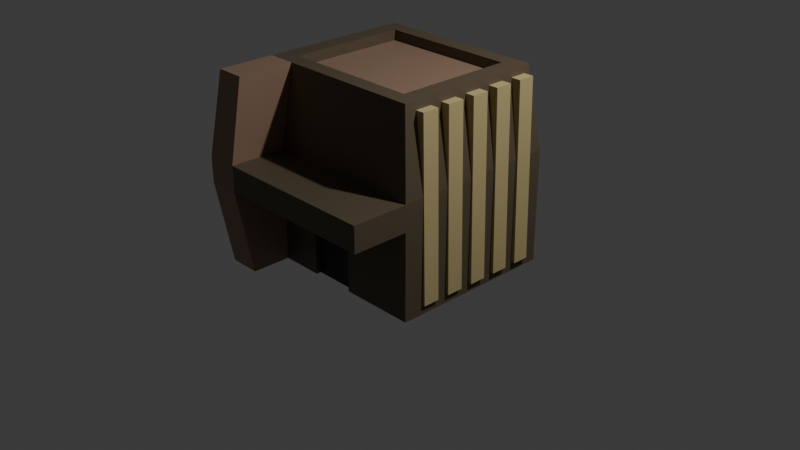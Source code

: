 # Source: dessert_house1A_F110_.blend  (saved by Blender 4.4.32; exported with 4.5.12 LTS)
import bpy
from mathutils import Matrix  # noqa: F401  (used for matrix-valued properties, if any)

bpy.ops.wm.read_factory_settings(use_empty=True)
scene = bpy.context.scene
scene.name = 'Scene'

# ---- collections
col_collection = bpy.data.collections.new('Collection'); scene.collection.children.link(col_collection)

# ---- materials (node trees are filled in below, after node groups)
mat_material = bpy.data.materials.new('Material')
mat_material.alpha_threshold = 0.0
mat_material.use_transparent_shadow = False
mat_material.roughness = 0.5
mat_material.line_color = (0.0, 0.0, 0.0, 1.0)
mat_material_002 = bpy.data.materials.new('Material.002')
mat_material_002.use_transparent_shadow = False
mat_material_003 = bpy.data.materials.new('Material.003')
mat_material_003.use_transparent_shadow = False
mat_material_001 = bpy.data.materials.new('Material.001')
mat_material_001.use_transparent_shadow = False

# ---- material node trees
mat_material.use_nodes = True; mat_material.node_tree.nodes.clear()
_N = mat_material.node_tree.nodes; _L = mat_material.node_tree.links
n0 = _N.new('ShaderNodeOutputMaterial'); n0.name = 'Material Output'; n0.location = (300, 300)
n1 = _N.new('ShaderNodeBsdfPrincipled'); n1.name = 'Principled BSDF'; n1.location = (10, 300)
n1.inputs[0].default_value = (0.1108, 0.08266, 0.05201, 1.0)
n1.inputs[3].default_value = 1.45
_L.new(n1.outputs[0], n0.inputs[0])
n0.is_active_output = True
mat_material_002.use_nodes = True; mat_material_002.node_tree.nodes.clear()
_N = mat_material_002.node_tree.nodes; _L = mat_material_002.node_tree.links
n0 = _N.new('ShaderNodeBsdfPrincipled'); n0.name = 'Principled BSDF'; n0.location = (10, 300)
n0.inputs[0].default_value = (0.2999, 0.1928, 0.1307, 1.0)
n0.inputs[3].default_value = 1.45
n1 = _N.new('ShaderNodeOutputMaterial'); n1.name = 'Material Output'; n1.location = (300, 300)
_L.new(n0.outputs[0], n1.inputs[0])
n1.is_active_output = True
mat_material_003.use_nodes = True; mat_material_003.node_tree.nodes.clear()
_N = mat_material_003.node_tree.nodes; _L = mat_material_003.node_tree.links
n0 = _N.new('ShaderNodeBsdfPrincipled'); n0.name = 'Principled BSDF'; n0.location = (10, 300)
n0.inputs[0].default_value = (0.009267, 0.009267, 0.009267, 1.0)
n0.inputs[3].default_value = 1.45
n1 = _N.new('ShaderNodeOutputMaterial'); n1.name = 'Material Output'; n1.location = (300, 300)
_L.new(n0.outputs[0], n1.inputs[0])
n1.is_active_output = True
mat_material_001.use_nodes = True; mat_material_001.node_tree.nodes.clear()
_N = mat_material_001.node_tree.nodes; _L = mat_material_001.node_tree.links
n0 = _N.new('ShaderNodeBsdfPrincipled'); n0.name = 'Principled BSDF'; n0.location = (10, 300)
n0.inputs[0].default_value = (0.5205, 0.4239, 0.2006, 1.0)
n0.inputs[3].default_value = 1.45
n1 = _N.new('ShaderNodeOutputMaterial'); n1.name = 'Material Output'; n1.location = (300, 300)
_L.new(n0.outputs[0], n1.inputs[0])
n1.is_active_output = True

# ---- world
world_world = bpy.data.worlds.new('World'); scene.world = world_world
world_world.use_nodes = True; world_world.node_tree.nodes.clear()
_N = world_world.node_tree.nodes; _L = world_world.node_tree.links
n0 = _N.new('ShaderNodeOutputWorld'); n0.name = 'World Output'; n0.location = (300, 300)
n1 = _N.new('ShaderNodeBackground'); n1.name = 'Background'; n1.location = (10, 300)
n1.inputs[0].default_value = (0.05088, 0.05088, 0.05088, 1.0)
_L.new(n1.outputs[0], n0.inputs[0])
n0.is_active_output = True
world_world.color = (0.05088, 0.05088, 0.05088)
world_world.use_sun_shadow = False
world_world.sun_shadow_jitter_overblur = 0.0

# ---- cameras
cam_camera = bpy.data.cameras.new('Camera')
cam_camera.clip_end = 100.0
cam_camera.ortho_scale = 7.314

# ---- lights
light_light = bpy.data.lights.new('Light', 'POINT')
light_light.transmission_factor = 0.0
light_light.use_soft_falloff = False
light_light.energy = 1000.0
light_light.shadow_soft_size = 0.1
light_light.shadow_maximum_resolution = 0.006
light_light.use_absolute_resolution = True

# ---- meshes
me_cube_013 = bpy.data.meshes.new('Cube.013')
me_cube_013.from_pydata([(-1.0, -1.0, -0.4877), (-0.2305, -0.9429, 0.4614), (-1.0, -1.0, 1.0), (0.2338, -0.9449, 0.4614), (-1.0, 1.0, -0.4877), (-1.0, 1.0, 1.0), (1.0, -1.0, -0.4877), (1.0, -1.0, 1.0), (1.0, 1.0, -0.4877), (1.0, 1.0, 1.0), (-0.7042, -0.7042, 2.088), (-0.7042, 0.7042, 2.088), (0.7042, 0.7042, 2.088), (0.7042, -0.7042, 2.088), (-0.8911, -0.8911, 2.088), (-0.8911, 0.8911, 2.088), (0.8911, 0.8911, 2.088), (0.8911, -0.8911, 2.088), (-0.7042, -0.7042, 1.953), (-0.7042, 0.7042, 1.953), (0.7042, 0.7042, 1.953), (0.7042, -0.7042, 1.953), (-1.0, -1.0, 0.6623), (-1.0, 1.0, 0.6623), (1.0, 1.0, 0.6623), (1.0, -1.0, 0.6623), (-0.6737, 1.0, -0.4877), (-0.6737, 1.0, 1.0), (-0.6737, -1.0, -0.4877), (-0.6737, -1.0, 1.0), (-0.6003, 0.8911, 2.088), (-0.6003, -0.8911, 2.088), (-0.4744, 0.7042, 2.088), (-0.4744, -0.7042, 2.088), (-0.4744, 0.7042, 1.953), (-0.4744, -0.7042, 1.953), (-0.6737, -1.0, 0.6623), (-0.6737, 1.0, 0.6623), (-1.0, -1.665, 0.6623), (-1.0, -1.665, 1.0), (-0.6737, -1.665, 1.0), (-1.0, -1.466, -0.4877), (1.0, -1.665, 1.0), (1.0, -1.665, 0.6623), (-0.6737, -1.665, 0.6623), (-0.6737, -1.466, -0.4877), (-0.6737, -1.665, 1.0), (-1.0, -1.665, 1.0), (-0.6003, -1.557, 2.088), (-0.8911, -1.557, 2.088), (-0.2306, -1.0, -0.4877), (-0.2305, -0.9429, -0.4877), (0.2338, -0.9449, -0.4877), (0.2336, -1.0, -0.4877), (-0.2306, -1.0, 0.4614), (0.2336, -1.0, 0.4614)], [], [(22, 2, 5, 23), (37, 27, 9, 24), (24, 9, 7, 25), (0, 28, 45, 41), (50, 28, 26, 8, 6, 53, 52, 51), (5, 2, 14, 15), (13, 12, 20, 21), (29, 7, 17, 31), (27, 5, 15, 30), (7, 9, 16, 17), (10, 11, 15, 14), (32, 12, 16, 30), (12, 13, 17, 16), (33, 10, 14, 31), (34, 19, 18, 35), (11, 10, 18, 19), (33, 13, 21, 35), (32, 11, 19, 34), (28, 36, 44, 45), (8, 24, 25, 6), (26, 37, 24, 8), (0, 22, 23, 4), (4, 23, 37, 26), (6, 25, 36, 28, 50, 54, 55, 53), (12, 32, 34, 20), (10, 33, 35, 18), (20, 34, 35, 21), (13, 33, 31, 17), (11, 32, 30, 15), (9, 27, 30, 16), (31, 14, 49, 48), (4, 26, 28, 0), (25, 7, 42, 43), (23, 5, 27, 37), (44, 40, 39, 38), (45, 44, 38, 41), (43, 42, 40, 44), (29, 2, 39, 40), (7, 29, 40, 42), (22, 0, 41, 38), (2, 22, 38, 39), (36, 25, 43, 44), (47, 46, 48, 49), (2, 29, 46, 47), (29, 31, 48, 46), (14, 2, 47, 49), (52, 3, 1, 51), (3, 52, 53, 55), (50, 51, 1, 54), (54, 1, 3, 55)])
me_cube_013.polygons.foreach_set('material_index', [0, 0, 0, 1, 0, 0, 0, 0, 0, 0, 0, 0, 0, 0, 3, 0, 0, 0, 1, 0, 0, 0, 0, 0, 0, 0, 3, 0, 0, 0, 1, 0, 0, 0, 1, 1, 0, 0, 0, 1, 1, 0, 1, 0, 1, 1, 2, 0, 0, 0])
_uv = me_cube_013.uv_layers.new(name='UVMap')
_uv.uv.foreach_set('vector', [0.5683, 0.0, 0.625, 0.0, 0.625, 0.25, 0.5683, 0.25, 0.5683, 0.2908, 0.625, 0.2908, 0.625, 0.5, 0.5683, 0.5, 0.5683, 0.5, 0.625, 0.5, 0.625, 0.75, 0.5683, 0.75, 0.125, 0.75, 0.1658, 0.75, 0.1658, 0.75, 0.125, 0.75, 0.2212, 0.75, 0.1658, 0.75, 0.1658, 0.5, 0.375, 0.5, 0.375, 0.75, 0.2792, 0.75, 0.2792, 0.7431, 0.2212, 0.7429, 0.625, 0.25, 0.625, 0.0, 0.625, 0.0, 0.625, 0.25, 0.6485, 0.7265, 0.6485, 0.5235, 0.6485, 0.5235, 0.6485, 0.7265, 0.625, 0.9592, 0.625, 0.75, 0.625, 0.75, 0.625, 0.9592, 0.625, 0.2908, 0.625, 0.25, 0.625, 0.25, 0.625, 0.2908, 0.625, 0.75, 0.625, 0.5, 0.625, 0.5, 0.625, 0.75, 0.8515, 0.7265, 0.8515, 0.5235, 0.875, 0.5, 0.875, 0.75, 0.8184, 0.5235, 0.6485, 0.5235, 0.625, 0.5, 0.8342, 0.5, 0.6485, 0.5235, 0.6485, 0.7265, 0.625, 0.75, 0.625, 0.5, 0.8184, 0.7265, 0.8515, 0.7265, 0.875, 0.75, 0.8342, 0.75, 0.8184, 0.5235, 0.8515, 0.5235, 0.8515, 0.7265, 0.8184, 0.7265, 0.8515, 0.5235, 0.8515, 0.7265, 0.8515, 0.7265, 0.8515, 0.5235, 0.8184, 0.7265, 0.6485, 0.7265, 0.6485, 0.7265, 0.8184, 0.7265, 0.8184, 0.5235, 0.8515, 0.5235, 0.8515, 0.5235, 0.8184, 0.5235, 0.375, 0.9592, 0.5683, 0.9592, 0.5683, 0.9592, 0.375, 0.9592, 0.375, 0.5, 0.5683, 0.5, 0.5683, 0.75, 0.375, 0.75, 0.375, 0.2908, 0.5683, 0.2908, 0.5683, 0.5, 0.375, 0.5, 0.375, 0.0, 0.5683, 0.0, 0.5683, 0.25, 0.375, 0.25, 0.375, 0.25, 0.5683, 0.25, 0.5683, 0.2908, 0.375, 0.2908, 0.375, 0.75, 0.5683, 0.75, 0.5683, 0.9592, 0.375, 0.9592, 0.375, 0.9038, 0.5345, 0.9038, 0.5345, 0.8458, 0.375, 0.8458, 0.6485, 0.5235, 0.8184, 0.5235, 0.8184, 0.5235, 0.6485, 0.5235, 0.8515, 0.7265, 0.8184, 0.7265, 0.8184, 0.7265, 0.8515, 0.7265, 0.6485, 0.5235, 0.8184, 0.5235, 0.8184, 0.7265, 0.6485, 0.7265, 0.6485, 0.7265, 0.8184, 0.7265, 0.8342, 0.75, 0.625, 0.75, 0.8515, 0.5235, 0.8184, 0.5235, 0.8342, 0.5, 0.875, 0.5, 0.625, 0.5, 0.625, 0.2908, 0.625, 0.2908, 0.625, 0.5, 0.8342, 0.75, 0.875, 0.75, 0.875, 0.75, 0.8342, 0.75, 0.125, 0.5, 0.1658, 0.5, 0.1658, 0.75, 0.125, 0.75, 0.5683, 0.75, 0.625, 0.75, 0.625, 0.75, 0.5683, 0.75, 0.5683, 0.25, 0.625, 0.25, 0.625, 0.2908, 0.5683, 0.2908, 0.5683, 0.9592, 0.625, 0.9592, 0.625, 1.0, 0.5683, 1.0, 0.375, 0.9592, 0.5683, 0.9592, 0.5683, 1.0, 0.375, 1.0, 0.5683, 0.75, 0.625, 0.75, 0.625, 0.9592, 0.5683, 0.9592, 0.625, 0.9592, 0.625, 1.0, 0.625, 1.0, 0.625, 0.9592, 0.625, 0.75, 0.625, 0.9592, 0.625, 0.9592, 0.625, 0.75, 0.5683, 0.0, 0.375, 0.0, 0.375, 0.0, 0.5683, 0.0, 0.625, 0.0, 0.5683, 0.0, 0.5683, 0.0, 0.625, 0.0, 0.5683, 0.9592, 0.5683, 0.75, 0.5683, 0.75, 0.5683, 0.9592, 0.625, 1.0, 0.625, 0.9592, 0.625, 0.9592, 0.625, 1.0, 0.625, 1.0, 0.625, 0.9592, 0.625, 0.9592, 0.625, 1.0, 0.625, 0.9592, 0.625, 0.9592, 0.625, 0.9592, 0.625, 0.9592, 0.625, 0.0, 0.625, 0.0, 0.625, 0.0, 0.625, 0.0, 0.5167, 0.25, 0.375, 0.25, 0.375, 0.0, 0.5167, 0.0, 0.375, 0.25, 0.5167, 0.25, 0.5167, 0.3187, 0.375, 0.3187, 0.5167, 0.9288, 0.5167, 1.0, 0.375, 1.0, 0.375, 0.9288, 0.1962, 0.75, 0.125, 0.75, 0.125, 0.5, 0.1937, 0.5])
me_cube_013.materials.append(mat_material)
me_cube_013.materials.append(mat_material_002)
me_cube_013.materials.append(mat_material_003)
me_cube_013.materials.append(mat_material_002)
me_cube_013.update()
me_cube_017 = bpy.data.meshes.new('Cube.017')
me_cube_017.from_pydata([(-1.0, -1.0, -20.06), (-0.5428, -1.0, 1.0), (-1.0, 1.0, -20.06), (-0.5428, 1.0, 1.0), (1.0, -1.0, -20.06), (1.0, -1.0, 1.0), (1.0, 1.0, -20.06), (1.0, 1.0, 1.0)], [], [(0, 1, 3, 2), (2, 3, 7, 6), (6, 7, 5, 4), (4, 5, 1, 0), (2, 6, 4, 0), (7, 3, 1, 5)])
_uv = me_cube_017.uv_layers.new(name='UVMap')
_uv.uv.foreach_set('vector', [0.375, 0.0, 0.625, 0.0, 0.625, 0.25, 0.375, 0.25, 0.375, 0.25, 0.625, 0.25, 0.625, 0.5, 0.375, 0.5, 0.375, 0.5, 0.625, 0.5, 0.625, 0.75, 0.375, 0.75, 0.375, 0.75, 0.625, 0.75, 0.625, 1.0, 0.375, 1.0, 0.125, 0.5, 0.375, 0.5, 0.375, 0.75, 0.125, 0.75, 0.625, 0.5, 0.875, 0.5, 0.875, 0.75, 0.625, 0.75])
me_cube_017.materials.append(mat_material_001)
me_cube_017.update()
me_cube_018 = bpy.data.meshes.new('Cube.018')
me_cube_018.from_pydata([(-1.0, -1.0, -20.06), (-0.5428, -1.0, 1.0), (-1.0, 1.0, -20.06), (-0.5428, 1.0, 1.0), (1.0, -1.0, -20.06), (1.0, -1.0, 1.0), (1.0, 1.0, -20.06), (1.0, 1.0, 1.0)], [], [(0, 1, 3, 2), (2, 3, 7, 6), (6, 7, 5, 4), (4, 5, 1, 0), (2, 6, 4, 0), (7, 3, 1, 5)])
_uv = me_cube_018.uv_layers.new(name='UVMap')
_uv.uv.foreach_set('vector', [0.375, 0.0, 0.625, 0.0, 0.625, 0.25, 0.375, 0.25, 0.375, 0.25, 0.625, 0.25, 0.625, 0.5, 0.375, 0.5, 0.375, 0.5, 0.625, 0.5, 0.625, 0.75, 0.375, 0.75, 0.375, 0.75, 0.625, 0.75, 0.625, 1.0, 0.375, 1.0, 0.125, 0.5, 0.375, 0.5, 0.375, 0.75, 0.125, 0.75, 0.625, 0.5, 0.875, 0.5, 0.875, 0.75, 0.625, 0.75])
me_cube_018.materials.append(mat_material_001)
me_cube_018.update()
me_cube_019 = bpy.data.meshes.new('Cube.019')
me_cube_019.from_pydata([(-1.0, -1.0, -20.06), (-0.5428, -1.0, 1.0), (-1.0, 1.0, -20.06), (-0.5428, 1.0, 1.0), (1.0, -1.0, -20.06), (1.0, -1.0, 1.0), (1.0, 1.0, -20.06), (1.0, 1.0, 1.0)], [], [(0, 1, 3, 2), (2, 3, 7, 6), (6, 7, 5, 4), (4, 5, 1, 0), (2, 6, 4, 0), (7, 3, 1, 5)])
_uv = me_cube_019.uv_layers.new(name='UVMap')
_uv.uv.foreach_set('vector', [0.375, 0.0, 0.625, 0.0, 0.625, 0.25, 0.375, 0.25, 0.375, 0.25, 0.625, 0.25, 0.625, 0.5, 0.375, 0.5, 0.375, 0.5, 0.625, 0.5, 0.625, 0.75, 0.375, 0.75, 0.375, 0.75, 0.625, 0.75, 0.625, 1.0, 0.375, 1.0, 0.125, 0.5, 0.375, 0.5, 0.375, 0.75, 0.125, 0.75, 0.625, 0.5, 0.875, 0.5, 0.875, 0.75, 0.625, 0.75])
me_cube_019.materials.append(mat_material_001)
me_cube_019.update()
me_cube_026 = bpy.data.meshes.new('Cube.026')
me_cube_026.from_pydata([(-1.0, -1.0, -20.06), (-0.5428, -1.0, 1.0), (-1.0, 1.0, -20.06), (-0.5428, 1.0, 1.0), (1.0, -1.0, -20.06), (1.0, -1.0, 1.0), (1.0, 1.0, -20.06), (1.0, 1.0, 1.0)], [], [(0, 1, 3, 2), (2, 3, 7, 6), (6, 7, 5, 4), (4, 5, 1, 0), (2, 6, 4, 0), (7, 3, 1, 5)])
_uv = me_cube_026.uv_layers.new(name='UVMap')
_uv.uv.foreach_set('vector', [0.375, 0.0, 0.625, 0.0, 0.625, 0.25, 0.375, 0.25, 0.375, 0.25, 0.625, 0.25, 0.625, 0.5, 0.375, 0.5, 0.375, 0.5, 0.625, 0.5, 0.625, 0.75, 0.375, 0.75, 0.375, 0.75, 0.625, 0.75, 0.625, 1.0, 0.375, 1.0, 0.125, 0.5, 0.375, 0.5, 0.375, 0.75, 0.125, 0.75, 0.625, 0.5, 0.875, 0.5, 0.875, 0.75, 0.625, 0.75])
me_cube_026.materials.append(mat_material_001)
me_cube_026.update()
me_cube_027 = bpy.data.meshes.new('Cube.027')
me_cube_027.from_pydata([(-1.0, -1.0, -20.06), (-0.5428, -1.0, 1.0), (-1.0, 1.0, -20.06), (-0.5428, 1.0, 1.0), (1.0, -1.0, -20.06), (1.0, -1.0, 1.0), (1.0, 1.0, -20.06), (1.0, 1.0, 1.0)], [], [(0, 1, 3, 2), (2, 3, 7, 6), (6, 7, 5, 4), (4, 5, 1, 0), (2, 6, 4, 0), (7, 3, 1, 5)])
_uv = me_cube_027.uv_layers.new(name='UVMap')
_uv.uv.foreach_set('vector', [0.375, 0.0, 0.625, 0.0, 0.625, 0.25, 0.375, 0.25, 0.375, 0.25, 0.625, 0.25, 0.625, 0.5, 0.375, 0.5, 0.375, 0.5, 0.625, 0.5, 0.625, 0.75, 0.375, 0.75, 0.375, 0.75, 0.625, 0.75, 0.625, 1.0, 0.375, 1.0, 0.125, 0.5, 0.375, 0.5, 0.375, 0.75, 0.125, 0.75, 0.625, 0.5, 0.875, 0.5, 0.875, 0.75, 0.625, 0.75])
me_cube_027.materials.append(mat_material_001)
me_cube_027.update()
me_cube_032 = bpy.data.meshes.new('Cube.032')
me_cube_032.from_pydata([(-1.0, -1.0, -20.06), (-0.5428, -1.0, 1.0), (-1.0, 1.0, -20.06), (-0.5428, 1.0, 1.0), (1.0, -1.0, -20.06), (1.0, -1.0, 1.0), (1.0, 1.0, -20.06), (1.0, 1.0, 1.0)], [], [(0, 1, 3, 2), (2, 3, 7, 6), (6, 7, 5, 4), (4, 5, 1, 0), (2, 6, 4, 0), (7, 3, 1, 5)])
_uv = me_cube_032.uv_layers.new(name='UVMap')
_uv.uv.foreach_set('vector', [0.375, 0.0, 0.625, 0.0, 0.625, 0.25, 0.375, 0.25, 0.375, 0.25, 0.625, 0.25, 0.625, 0.5, 0.375, 0.5, 0.375, 0.5, 0.625, 0.5, 0.625, 0.75, 0.375, 0.75, 0.375, 0.75, 0.625, 0.75, 0.625, 1.0, 0.375, 1.0, 0.125, 0.5, 0.375, 0.5, 0.375, 0.75, 0.125, 0.75, 0.625, 0.5, 0.875, 0.5, 0.875, 0.75, 0.625, 0.75])
me_cube_032.materials.append(mat_material_001)
me_cube_032.update()
me_cube_033 = bpy.data.meshes.new('Cube.033')
me_cube_033.from_pydata([(-1.0, -1.0, -20.06), (-0.5428, -1.0, 1.0), (-1.0, 1.0, -20.06), (-0.5428, 1.0, 1.0), (1.0, -1.0, -20.06), (1.0, -1.0, 1.0), (1.0, 1.0, -20.06), (1.0, 1.0, 1.0)], [], [(0, 1, 3, 2), (2, 3, 7, 6), (6, 7, 5, 4), (4, 5, 1, 0), (2, 6, 4, 0), (7, 3, 1, 5)])
_uv = me_cube_033.uv_layers.new(name='UVMap')
_uv.uv.foreach_set('vector', [0.375, 0.0, 0.625, 0.0, 0.625, 0.25, 0.375, 0.25, 0.375, 0.25, 0.625, 0.25, 0.625, 0.5, 0.375, 0.5, 0.375, 0.5, 0.625, 0.5, 0.625, 0.75, 0.375, 0.75, 0.375, 0.75, 0.625, 0.75, 0.625, 1.0, 0.375, 1.0, 0.125, 0.5, 0.375, 0.5, 0.375, 0.75, 0.125, 0.75, 0.625, 0.5, 0.875, 0.5, 0.875, 0.75, 0.625, 0.75])
me_cube_033.materials.append(mat_material_001)
me_cube_033.update()
me_cube_034 = bpy.data.meshes.new('Cube.034')
me_cube_034.from_pydata([(-1.0, -1.0, -20.06), (-0.5428, -1.0, 1.0), (-1.0, 1.0, -20.06), (-0.5428, 1.0, 1.0), (1.0, -1.0, -20.06), (1.0, -1.0, 1.0), (1.0, 1.0, -20.06), (1.0, 1.0, 1.0)], [], [(0, 1, 3, 2), (2, 3, 7, 6), (6, 7, 5, 4), (4, 5, 1, 0), (2, 6, 4, 0), (7, 3, 1, 5)])
_uv = me_cube_034.uv_layers.new(name='UVMap')
_uv.uv.foreach_set('vector', [0.375, 0.0, 0.625, 0.0, 0.625, 0.25, 0.375, 0.25, 0.375, 0.25, 0.625, 0.25, 0.625, 0.5, 0.375, 0.5, 0.375, 0.5, 0.625, 0.5, 0.625, 0.75, 0.375, 0.75, 0.375, 0.75, 0.625, 0.75, 0.625, 1.0, 0.375, 1.0, 0.125, 0.5, 0.375, 0.5, 0.375, 0.75, 0.125, 0.75, 0.625, 0.5, 0.875, 0.5, 0.875, 0.75, 0.625, 0.75])
me_cube_034.materials.append(mat_material_001)
me_cube_034.update()
me_cube_035 = bpy.data.meshes.new('Cube.035')
me_cube_035.from_pydata([(-1.0, -1.0, -20.06), (-0.5428, -1.0, 1.0), (-1.0, 1.0, -20.06), (-0.5428, 1.0, 1.0), (1.0, -1.0, -20.06), (1.0, -1.0, 1.0), (1.0, 1.0, -20.06), (1.0, 1.0, 1.0)], [], [(0, 1, 3, 2), (2, 3, 7, 6), (6, 7, 5, 4), (4, 5, 1, 0), (2, 6, 4, 0), (7, 3, 1, 5)])
_uv = me_cube_035.uv_layers.new(name='UVMap')
_uv.uv.foreach_set('vector', [0.375, 0.0, 0.625, 0.0, 0.625, 0.25, 0.375, 0.25, 0.375, 0.25, 0.625, 0.25, 0.625, 0.5, 0.375, 0.5, 0.375, 0.5, 0.625, 0.5, 0.625, 0.75, 0.375, 0.75, 0.375, 0.75, 0.625, 0.75, 0.625, 1.0, 0.375, 1.0, 0.125, 0.5, 0.375, 0.5, 0.375, 0.75, 0.125, 0.75, 0.625, 0.5, 0.875, 0.5, 0.875, 0.75, 0.625, 0.75])
me_cube_035.materials.append(mat_material_001)
me_cube_035.update()
me_cube_036 = bpy.data.meshes.new('Cube.036')
me_cube_036.from_pydata([(-1.0, -1.0, -20.06), (-0.5428, -1.0, 1.0), (-1.0, 1.0, -20.06), (-0.5428, 1.0, 1.0), (1.0, -1.0, -20.06), (1.0, -1.0, 1.0), (1.0, 1.0, -20.06), (1.0, 1.0, 1.0)], [], [(0, 1, 3, 2), (2, 3, 7, 6), (6, 7, 5, 4), (4, 5, 1, 0), (2, 6, 4, 0), (7, 3, 1, 5)])
_uv = me_cube_036.uv_layers.new(name='UVMap')
_uv.uv.foreach_set('vector', [0.375, 0.0, 0.625, 0.0, 0.625, 0.25, 0.375, 0.25, 0.375, 0.25, 0.625, 0.25, 0.625, 0.5, 0.375, 0.5, 0.375, 0.5, 0.625, 0.5, 0.625, 0.75, 0.375, 0.75, 0.375, 0.75, 0.625, 0.75, 0.625, 1.0, 0.375, 1.0, 0.125, 0.5, 0.375, 0.5, 0.375, 0.75, 0.125, 0.75, 0.625, 0.5, 0.875, 0.5, 0.875, 0.75, 0.625, 0.75])
me_cube_036.materials.append(mat_material_001)
me_cube_036.update()

# ---- objects
ob_light = bpy.data.objects.new('Light', light_light)
ob_camera = bpy.data.objects.new('Camera', cam_camera)
ob_cube_013 = bpy.data.objects.new('Cube.013', me_cube_013)
ob_cube_017 = bpy.data.objects.new('Cube.017', me_cube_017)
ob_cube_018 = bpy.data.objects.new('Cube.018', me_cube_018)
ob_cube_019 = bpy.data.objects.new('Cube.019', me_cube_019)
ob_cube_020 = bpy.data.objects.new('Cube.020', me_cube_026)
ob_cube_026 = bpy.data.objects.new('Cube.026', me_cube_027)
ob_cube_014 = bpy.data.objects.new('Cube.014', me_cube_032)
ob_cube_015 = bpy.data.objects.new('Cube.015', me_cube_033)
ob_cube_016 = bpy.data.objects.new('Cube.016', me_cube_034)
ob_cube_022 = bpy.data.objects.new('Cube.022', me_cube_035)
ob_cube_023 = bpy.data.objects.new('Cube.023', me_cube_036)

# ---- transforms, parenting, visibility, modifiers, constraints
ob_light.location = (4.076, 1.005, 5.904)
ob_light.rotation_euler = (0.6503, 0.05522, 1.866)
ob_light.lock_rotations_4d = False
ob_light.empty_display_type = 'ARROWS'
ob_light.color = (0.0, 0.0, 0.0, 0.0)
ob_light.lineart.crease_threshold = 0.0
ob_camera.location = (7.359, -6.926, 4.958)
ob_camera.rotation_euler = (1.109, 0.0, 0.8149)
ob_camera.lock_rotations_4d = False
ob_camera.empty_display_type = 'ARROWS'
ob_camera.color = (0.0, 0.0, 0.0, 0.0)
ob_camera.display_type = 'WIRE'
ob_camera.lineart.crease_threshold = 0.0
ob_cube_013.location = (0.0, 0.0, 0.0)
ob_cube_013.scale = (1.037, 0.8976, 0.8049)
ob_cube_017.location = (-0.9852, 0.3311, 1.51)
ob_cube_017.scale = (0.08994, 0.08994, 0.08994)
ob_cube_018.location = (-0.9874, 0.02398, 1.511)
ob_cube_018.scale = (0.08994, 0.08994, 0.08994)
ob_cube_019.location = (-0.9845, 0.6382, 1.509)
ob_cube_019.scale = (0.08994, 0.08994, 0.08994)
ob_cube_020.location = (-0.9866, -0.2831, 1.512)
ob_cube_020.scale = (0.08994, 0.08994, 0.08994)
ob_cube_026.location = (-0.9859, -0.5902, 1.513)
ob_cube_026.scale = (0.08994, 0.08994, 0.08994)
ob_cube_014.location = (0.9806, -0.2831, 1.51)
ob_cube_014.rotation_euler = (0.0, -0.0, -3.142)
ob_cube_014.scale = (0.08994, 0.08994, 0.08994)
ob_cube_015.location = (0.9861, 0.02397, 1.511)
ob_cube_015.rotation_euler = (0.0, -0.0, -3.142)
ob_cube_015.scale = (0.08994, 0.08994, 0.08994)
ob_cube_016.location = (0.9765, -0.5901, 1.509)
ob_cube_016.rotation_euler = (0.0, -0.0, -3.142)
ob_cube_016.scale = (0.08994, 0.08994, 0.08994)
ob_cube_022.location = (0.9887, 0.331, 1.512)
ob_cube_022.rotation_euler = (0.0, -0.0, -3.142)
ob_cube_022.scale = (0.08994, 0.08994, 0.08994)
ob_cube_023.location = (0.9913, 0.6381, 1.513)
ob_cube_023.rotation_euler = (0.0, -0.0, -3.142)
ob_cube_023.scale = (0.08994, 0.08994, 0.08994)

# ---- collection membership
col_collection.objects.link(ob_light)
col_collection.objects.link(ob_camera)
col_collection.objects.link(ob_cube_013)
col_collection.objects.link(ob_cube_017)
col_collection.objects.link(ob_cube_018)
col_collection.objects.link(ob_cube_019)
col_collection.objects.link(ob_cube_020)
col_collection.objects.link(ob_cube_026)
col_collection.objects.link(ob_cube_014)
col_collection.objects.link(ob_cube_015)
col_collection.objects.link(ob_cube_016)
col_collection.objects.link(ob_cube_022)
col_collection.objects.link(ob_cube_023)

# ---- scene / render settings (as saved in the file)
scene.camera = ob_camera
scene.frame_start = 1; scene.frame_end = 250; scene.frame_set(0)
scene.render.engine = 'BLENDER_EEVEE_NEXT'
scene.cycles.sampling_pattern = 'TABULATED_SOBOL'
bpy.context.view_layer.update()
